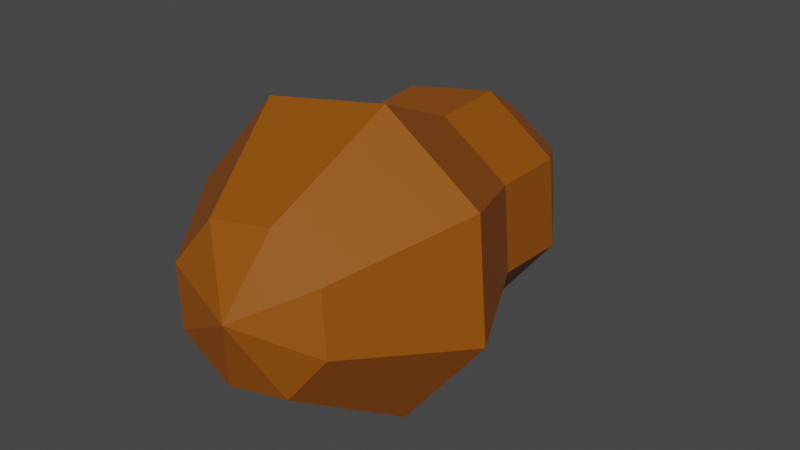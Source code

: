# Source: MVPAsteroid.blend  (saved by Blender 3.5.10; exported with 4.5.12 LTS)
import bpy
from mathutils import Matrix  # noqa: F401  (used for matrix-valued properties, if any)

bpy.ops.wm.read_factory_settings(use_empty=True)
scene = bpy.context.scene
scene.name = 'Scene'

# ---- collections
col_collection = bpy.data.collections.new('Collection'); scene.collection.children.link(col_collection)

# ---- materials (node trees are filled in below, after node groups)
mat_material_001 = bpy.data.materials.new('Material.001')
mat_material_001.use_transparent_shadow = False

# ---- material node trees
mat_material_001.use_nodes = True; mat_material_001.node_tree.nodes.clear()
_N = mat_material_001.node_tree.nodes; _L = mat_material_001.node_tree.links
n0 = _N.new('ShaderNodeBsdfPrincipled'); n0.name = 'Principled BSDF'; n0.location = (10, 300)
n0.distribution = 'GGX'
n0.subsurface_method = 'RANDOM_WALK_SKIN'
n0.inputs[0].default_value = (0.2994, 0.07834, 0.00056, 1.0)
n0.inputs[3].default_value = 1.45
n0.inputs[27].default_value = (0.0, 0.0, 0.0, 1.0)
n0.inputs[28].default_value = 1.0
n1 = _N.new('ShaderNodeOutputMaterial'); n1.name = 'Material Output'; n1.location = (300, 300)
_L.new(n0.outputs[0], n1.inputs[0])
n1.is_active_output = True

# ---- world
world_world = bpy.data.worlds.new('World'); scene.world = world_world
world_world.use_nodes = True; world_world.node_tree.nodes.clear()
_N = world_world.node_tree.nodes; _L = world_world.node_tree.links
n0 = _N.new('ShaderNodeOutputWorld'); n0.name = 'World Output'; n0.location = (300, 300)
n1 = _N.new('ShaderNodeBackground'); n1.name = 'Background'; n1.location = (10, 300)
n1.inputs[0].default_value = (0.05088, 0.05088, 0.05088, 1.0)
_L.new(n1.outputs[0], n0.inputs[0])
n0.is_active_output = True
world_world.color = (0.05088, 0.05088, 0.05088)
world_world.use_sun_shadow = False
world_world.sun_shadow_jitter_overblur = 0.0

# ---- meshes
me_sphere = bpy.data.meshes.new('Sphere')
me_sphere.from_pydata([(0.1694, 1.556, 0.6415), (0.541, 0.02985, 0.5376), (0.7206, -2.188, 1.008), (0.4911, 1.645, 1.067), (0.996, 0.1559, 1.14), (1.042, -2.099, 1.434), (0.416, 1.686, 1.602), (0.8897, 0.2142, 1.896), (0.9672, -2.058, 1.969), (-0.01206, 1.656, 1.932), (0.2844, 0.1708, 2.362), (0.5392, -2.088, 2.298), (-0.5422, 1.571, 1.864), (-0.4654, 0.05098, 2.266), (0.009008, -2.173, 2.23), (0.4073, -2.469, 1.648), (-0.864, 1.482, 1.438), (-0.9204, -0.07503, 1.663), (-0.3127, -2.262, 1.804), (-0.7888, 1.44, 0.9033), (-0.8141, -0.1334, 0.9078), (-0.2376, -2.303, 1.27), (-0.2289, 1.852, 1.224), (-0.3608, 1.471, 0.5735), (-0.2088, -0.08997, 0.4414), (0.1904, -2.273, 0.9403), (0.8999, -1.083, 0.3104), (1.532, -0.9085, 1.147), (1.384, -0.8274, 2.196), (0.5436, -0.8878, 2.844), (-0.4976, -1.054, 2.71), (-1.129, -1.229, 1.874), (-0.9819, -1.31, 0.8244), (-0.1413, -1.25, 0.1769), (0.451, 0.819, 0.4151), (0.9298, 0.9516, 1.049), (0.818, 1.013, 1.844), (0.181, 0.9673, 2.335), (-0.608, 0.8413, 2.234), (-1.087, 0.7087, 1.6), (-0.9749, 0.6472, 0.8046), (-0.338, 0.6929, 0.3139)], [], [(33, 24, 1, 26), (23, 22, 0), (15, 25, 2), (41, 23, 0, 34), (15, 2, 5), (34, 0, 3, 35), (26, 1, 4, 27), (0, 22, 3), (3, 22, 6), (15, 5, 8), (35, 3, 6, 36), (27, 4, 7, 28), (28, 7, 10, 29), (6, 22, 9), (15, 8, 11), (36, 6, 9, 37), (29, 10, 13, 30), (9, 22, 12), (15, 11, 14), (37, 9, 12, 38), (30, 13, 17, 31), (12, 22, 16), (15, 14, 18), (38, 12, 16, 39), (31, 17, 20, 32), (16, 22, 19), (15, 18, 21), (39, 16, 19, 40), (32, 20, 24, 33), (19, 22, 23), (15, 21, 25), (40, 19, 23, 41), (21, 32, 33, 25), (18, 31, 32, 21), (14, 30, 31, 18), (11, 29, 30, 14), (8, 28, 29, 11), (5, 27, 28, 8), (2, 26, 27, 5), (25, 33, 26, 2), (20, 40, 41, 24), (17, 39, 40, 20), (13, 38, 39, 17), (10, 37, 38, 13), (7, 36, 37, 10), (4, 35, 36, 7), (1, 34, 35, 4), (24, 41, 34, 1)])
_uv = me_sphere.uv_layers.new(name='UVMap')
_uv.uv.foreach_set('vector', [0.75, 0.3751, 0.75, 0.5, 0.625, 0.5, 0.625, 0.3751, 0.75, 0.75, 0.6875, 1.0, 0.625, 0.75, 0.6875, 0.0, 0.75, 0.25, 0.625, 0.25, 0.75, 0.6296, 0.75, 0.75, 0.625, 0.75, 0.625, 0.6296, 0.5625, 0.0, 0.625, 0.25, 0.5, 0.25, 0.625, 0.6296, 0.625, 0.75, 0.5, 0.75, 0.5, 0.6296, 0.625, 0.3751, 0.625, 0.5, 0.5, 0.5, 0.5, 0.3751, 0.625, 0.75, 0.5625, 1.0, 0.5, 0.75, 0.5, 0.75, 0.4375, 1.0, 0.375, 0.75, 0.4375, 0.0, 0.5, 0.25, 0.375, 0.25, 0.5, 0.6296, 0.5, 0.75, 0.375, 0.75, 0.375, 0.6296, 0.5, 0.3751, 0.5, 0.5, 0.375, 0.5, 0.375, 0.3751, 0.375, 0.3751, 0.375, 0.5, 0.25, 0.5, 0.25, 0.3751, 0.375, 0.75, 0.3125, 1.0, 0.25, 0.75, 0.3125, 0.0, 0.375, 0.25, 0.25, 0.25, 0.375, 0.6296, 0.375, 0.75, 0.25, 0.75, 0.25, 0.6296, 0.25, 0.3751, 0.25, 0.5, 0.125, 0.5, 0.125, 0.3751, 0.25, 0.75, 0.1875, 1.0, 0.125, 0.75, 0.1875, 0.0, 0.25, 0.25, 0.125, 0.25, 0.25, 0.6296, 0.25, 0.75, 0.125, 0.75, 0.125, 0.6296, 0.125, 0.3751, 0.125, 0.5, 0.0, 0.5, 0.0, 0.3751, 0.125, 0.75, 0.0625, 1.0, 0.0, 0.75, 0.0625, 0.0, 0.125, 0.25, 0.0, 0.25, 0.125, 0.6296, 0.125, 0.75, 0.0, 0.75, 0.0, 0.6296, 1.0, 0.3751, 1.0, 0.5, 0.875, 0.5, 0.875, 0.3751, 1.0, 0.75, 0.9375, 1.0, 0.875, 0.75, 0.9375, 0.0, 1.0, 0.25, 0.875, 0.25, 1.0, 0.6296, 1.0, 0.75, 0.875, 0.75, 0.875, 0.6296, 0.875, 0.3751, 0.875, 0.5, 0.75, 0.5, 0.75, 0.3751, 0.875, 0.75, 0.8125, 1.0, 0.75, 0.75, 0.8125, 0.0, 0.875, 0.25, 0.75, 0.25, 0.875, 0.6296, 0.875, 0.75, 0.75, 0.75, 0.75, 0.6296, 0.875, 0.25, 0.875, 0.3751, 0.75, 0.3751, 0.75, 0.25, 1.0, 0.25, 1.0, 0.3751, 0.875, 0.3751, 0.875, 0.25, 0.125, 0.25, 0.125, 0.3751, 0.0, 0.3751, 0.0, 0.25, 0.25, 0.25, 0.25, 0.3751, 0.125, 0.3751, 0.125, 0.25, 0.375, 0.25, 0.375, 0.3751, 0.25, 0.3751, 0.25, 0.25, 0.5, 0.25, 0.5, 0.3751, 0.375, 0.3751, 0.375, 0.25, 0.625, 0.25, 0.625, 0.3751, 0.5, 0.3751, 0.5, 0.25, 0.75, 0.25, 0.75, 0.3751, 0.625, 0.3751, 0.625, 0.25, 0.875, 0.5, 0.875, 0.6296, 0.75, 0.6296, 0.75, 0.5, 1.0, 0.5, 1.0, 0.6296, 0.875, 0.6296, 0.875, 0.5, 0.125, 0.5, 0.125, 0.6296, 0.0, 0.6296, 0.0, 0.5, 0.25, 0.5, 0.25, 0.6296, 0.125, 0.6296, 0.125, 0.5, 0.375, 0.5, 0.375, 0.6296, 0.25, 0.6296, 0.25, 0.5, 0.5, 0.5, 0.5, 0.6296, 0.375, 0.6296, 0.375, 0.5, 0.625, 0.5, 0.625, 0.6296, 0.5, 0.6296, 0.5, 0.5, 0.75, 0.5, 0.75, 0.6296, 0.625, 0.6296, 0.625, 0.5])
me_sphere.materials.append(mat_material_001)
me_sphere.update()

# ---- objects
ob_sphere = bpy.data.objects.new('Sphere', me_sphere)

# ---- transforms, parenting, visibility, modifiers, constraints
ob_sphere.location = (0.0, 0.0, 0.0)
ob_sphere.scale = (10.64, 10.64, 10.64)

# ---- collection membership
col_collection.objects.link(ob_sphere)

# ---- scene / render settings (as saved in the file)
scene.frame_start = 1; scene.frame_end = 250; scene.frame_set(1)
scene.render.engine = 'BLENDER_EEVEE_NEXT'
scene.cycles.sampling_pattern = 'TABULATED_SOBOL'
scene.view_settings.view_transform = 'Filmic'
bpy.context.view_layer.update()

# ---- added for rendering (the .blend has no active camera and no usable light): camera, sun
cam_auto = bpy.data.cameras.new('AutoCamera')
cam_auto.lens = 50.0
cam_auto.sensor_width = 36.0
cam_auto.clip_end = 1000.0
ob_auto_camera = bpy.data.objects.new('AutoCamera', cam_auto)
scene.collection.objects.link(ob_auto_camera)
ob_auto_camera.location = (58.5863, -71.0182, 61.2304)
ob_auto_camera.rotation_euler = (1.09748, -7.21219e-08, 0.694738)
scene.camera = ob_auto_camera
light_auto_sun = bpy.data.lights.new('AutoSun', 'SUN')
light_auto_sun.energy = 3.0
light_auto_sun.angle = 0.0523599
ob_auto_sun = bpy.data.objects.new('AutoSun', light_auto_sun)
scene.collection.objects.link(ob_auto_sun)
ob_auto_sun.rotation_euler = (0.872665, 0.174533, 0.523599)
bpy.context.view_layer.update()
